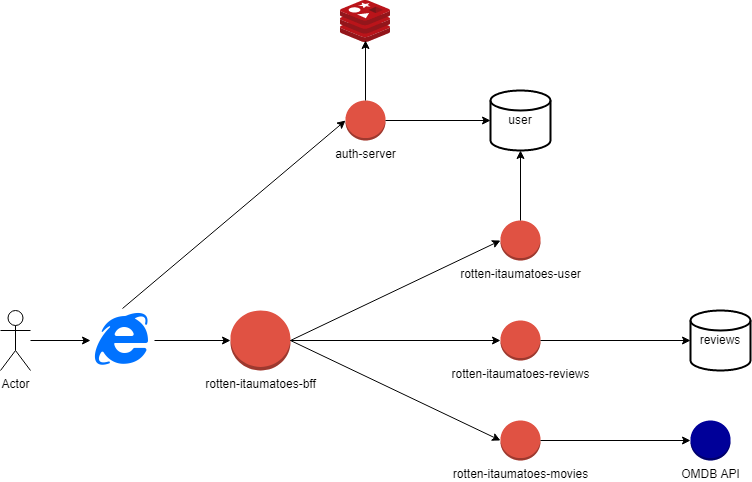

The diagram above was exported from draw.io. Its source (the exported page's mxGraphModel, read from the mxfile embedded in the PNG):
<mxGraphModel dx="1342" dy="622" grid="1" gridSize="10" guides="1" tooltips="1" connect="1" arrows="1" fold="1" page="1" pageScale="1" pageWidth="2339" pageHeight="3300" math="0" shadow="0">
  <root>
    <mxCell id="0" />
    <mxCell id="1" parent="0" />
    <mxCell id="riQs905knr4CKrzgP2Xy-1" value="Actor" style="shape=umlActor;verticalLabelPosition=bottom;verticalAlign=top;html=1;outlineConnect=0;" vertex="1" parent="1">
      <mxGeometry x="130" y="360" width="30" height="60" as="geometry" />
    </mxCell>
    <mxCell id="riQs905knr4CKrzgP2Xy-33" value="rotten-itaumatoes-reviews" style="outlineConnect=0;dashed=0;verticalLabelPosition=bottom;verticalAlign=top;align=center;html=1;shape=mxgraph.aws3.object;fillColor=#E05243;gradientColor=none;" vertex="1" parent="1">
      <mxGeometry x="630" y="370" width="40" height="40" as="geometry" />
    </mxCell>
    <mxCell id="riQs905knr4CKrzgP2Xy-34" value="rotten-itaumatoes-movies" style="outlineConnect=0;dashed=0;verticalLabelPosition=bottom;verticalAlign=top;align=center;html=1;shape=mxgraph.aws3.object;fillColor=#E05243;gradientColor=none;" vertex="1" parent="1">
      <mxGeometry x="630" y="470" width="40" height="40" as="geometry" />
    </mxCell>
    <mxCell id="riQs905knr4CKrzgP2Xy-37" value="" style="shape=image;html=1;verticalAlign=top;verticalLabelPosition=bottom;labelBackgroundColor=#ffffff;imageAspect=0;aspect=fixed;image=https://cdn2.iconfinder.com/data/icons/social-media-and-payment/64/-43-128.png" vertex="1" parent="1">
      <mxGeometry x="220" y="358" width="64" height="64" as="geometry" />
    </mxCell>
    <mxCell id="riQs905knr4CKrzgP2Xy-38" value="auth-server" style="outlineConnect=0;dashed=0;verticalLabelPosition=bottom;verticalAlign=top;align=center;html=1;shape=mxgraph.aws3.object;fillColor=#E05243;gradientColor=none;" vertex="1" parent="1">
      <mxGeometry x="475" y="150" width="40" height="40" as="geometry" />
    </mxCell>
    <mxCell id="riQs905knr4CKrzgP2Xy-39" value="" style="endArrow=classic;html=1;rounded=0;entryX=0;entryY=0.5;entryDx=0;entryDy=0;" edge="1" parent="1" source="riQs905knr4CKrzgP2Xy-1" target="riQs905knr4CKrzgP2Xy-37">
      <mxGeometry width="50" height="50" relative="1" as="geometry">
        <mxPoint x="660" y="460" as="sourcePoint" />
        <mxPoint x="710" y="410" as="targetPoint" />
      </mxGeometry>
    </mxCell>
    <mxCell id="riQs905knr4CKrzgP2Xy-40" value="" style="endArrow=classic;html=1;rounded=0;exitX=1;exitY=0.5;exitDx=0;exitDy=0;entryX=0;entryY=0.5;entryDx=0;entryDy=0;entryPerimeter=0;" edge="1" parent="1" source="riQs905knr4CKrzgP2Xy-37" target="riQs905knr4CKrzgP2Xy-42">
      <mxGeometry width="50" height="50" relative="1" as="geometry">
        <mxPoint x="660" y="460" as="sourcePoint" />
        <mxPoint x="330" y="360" as="targetPoint" />
      </mxGeometry>
    </mxCell>
    <mxCell id="riQs905knr4CKrzgP2Xy-41" value="rotten-itaumatoes-user" style="outlineConnect=0;dashed=0;verticalLabelPosition=bottom;verticalAlign=top;align=center;html=1;shape=mxgraph.aws3.object;fillColor=#E05243;gradientColor=none;" vertex="1" parent="1">
      <mxGeometry x="630" y="270" width="40" height="40" as="geometry" />
    </mxCell>
    <mxCell id="riQs905knr4CKrzgP2Xy-42" value="rotten-itaumatoes-bff" style="outlineConnect=0;dashed=0;verticalLabelPosition=bottom;verticalAlign=top;align=center;html=1;shape=mxgraph.aws3.object;fillColor=#E05243;gradientColor=none;" vertex="1" parent="1">
      <mxGeometry x="360" y="360" width="60" height="60" as="geometry" />
    </mxCell>
    <mxCell id="riQs905knr4CKrzgP2Xy-43" value="" style="endArrow=classic;html=1;rounded=0;exitX=0.5;exitY=0;exitDx=0;exitDy=0;entryX=0;entryY=0.5;entryDx=0;entryDy=0;entryPerimeter=0;" edge="1" parent="1" source="riQs905knr4CKrzgP2Xy-37" target="riQs905knr4CKrzgP2Xy-38">
      <mxGeometry width="50" height="50" relative="1" as="geometry">
        <mxPoint x="660" y="460" as="sourcePoint" />
        <mxPoint x="710" y="410" as="targetPoint" />
      </mxGeometry>
    </mxCell>
    <mxCell id="riQs905knr4CKrzgP2Xy-44" value="user" style="strokeWidth=2;html=1;shape=mxgraph.flowchart.database;whiteSpace=wrap;" vertex="1" parent="1">
      <mxGeometry x="620" y="140" width="60" height="60" as="geometry" />
    </mxCell>
    <mxCell id="riQs905knr4CKrzgP2Xy-45" value="" style="sketch=0;aspect=fixed;html=1;points=[];align=center;image;fontSize=12;image=img/lib/mscae/Cache_Redis_Product.svg;" vertex="1" parent="1">
      <mxGeometry x="470" y="50" width="50" height="42" as="geometry" />
    </mxCell>
    <mxCell id="riQs905knr4CKrzgP2Xy-46" value="" style="endArrow=classic;html=1;rounded=0;exitX=0.5;exitY=0;exitDx=0;exitDy=0;exitPerimeter=0;" edge="1" parent="1" source="riQs905knr4CKrzgP2Xy-38">
      <mxGeometry width="50" height="50" relative="1" as="geometry">
        <mxPoint x="660" y="400" as="sourcePoint" />
        <mxPoint x="495" y="90" as="targetPoint" />
      </mxGeometry>
    </mxCell>
    <mxCell id="riQs905knr4CKrzgP2Xy-47" value="" style="endArrow=classic;html=1;rounded=0;exitX=1;exitY=0.5;exitDx=0;exitDy=0;exitPerimeter=0;entryX=0;entryY=0.5;entryDx=0;entryDy=0;entryPerimeter=0;" edge="1" parent="1" source="riQs905knr4CKrzgP2Xy-38" target="riQs905knr4CKrzgP2Xy-44">
      <mxGeometry width="50" height="50" relative="1" as="geometry">
        <mxPoint x="660" y="300" as="sourcePoint" />
        <mxPoint x="710" y="250" as="targetPoint" />
      </mxGeometry>
    </mxCell>
    <mxCell id="riQs905knr4CKrzgP2Xy-48" value="" style="endArrow=classic;html=1;rounded=0;exitX=1;exitY=0.5;exitDx=0;exitDy=0;exitPerimeter=0;entryX=0;entryY=0.5;entryDx=0;entryDy=0;entryPerimeter=0;" edge="1" parent="1" source="riQs905knr4CKrzgP2Xy-42" target="riQs905knr4CKrzgP2Xy-41">
      <mxGeometry width="50" height="50" relative="1" as="geometry">
        <mxPoint x="660" y="400" as="sourcePoint" />
        <mxPoint x="710" y="350" as="targetPoint" />
      </mxGeometry>
    </mxCell>
    <mxCell id="riQs905knr4CKrzgP2Xy-49" value="" style="endArrow=classic;html=1;rounded=0;exitX=1;exitY=0.5;exitDx=0;exitDy=0;exitPerimeter=0;entryX=0;entryY=0.5;entryDx=0;entryDy=0;entryPerimeter=0;" edge="1" parent="1" source="riQs905knr4CKrzgP2Xy-42" target="riQs905knr4CKrzgP2Xy-33">
      <mxGeometry width="50" height="50" relative="1" as="geometry">
        <mxPoint x="660" y="400" as="sourcePoint" />
        <mxPoint x="710" y="350" as="targetPoint" />
      </mxGeometry>
    </mxCell>
    <mxCell id="riQs905knr4CKrzgP2Xy-50" value="" style="endArrow=classic;html=1;rounded=0;exitX=1;exitY=0.5;exitDx=0;exitDy=0;exitPerimeter=0;entryX=0;entryY=0.5;entryDx=0;entryDy=0;entryPerimeter=0;" edge="1" parent="1" source="riQs905knr4CKrzgP2Xy-42" target="riQs905knr4CKrzgP2Xy-34">
      <mxGeometry width="50" height="50" relative="1" as="geometry">
        <mxPoint x="660" y="400" as="sourcePoint" />
        <mxPoint x="710" y="350" as="targetPoint" />
      </mxGeometry>
    </mxCell>
    <mxCell id="riQs905knr4CKrzgP2Xy-51" value="OMDB API" style="outlineConnect=0;dashed=0;verticalLabelPosition=bottom;verticalAlign=top;align=center;html=1;shape=mxgraph.aws3.object;fillColor=#000099;gradientColor=none;" vertex="1" parent="1">
      <mxGeometry x="820" y="470" width="40" height="40" as="geometry" />
    </mxCell>
    <mxCell id="riQs905knr4CKrzgP2Xy-52" value="" style="endArrow=classic;html=1;rounded=0;entryX=0;entryY=0.5;entryDx=0;entryDy=0;entryPerimeter=0;exitX=1;exitY=0.5;exitDx=0;exitDy=0;exitPerimeter=0;" edge="1" parent="1" source="riQs905knr4CKrzgP2Xy-34" target="riQs905knr4CKrzgP2Xy-51">
      <mxGeometry width="50" height="50" relative="1" as="geometry">
        <mxPoint x="660" y="400" as="sourcePoint" />
        <mxPoint x="710" y="350" as="targetPoint" />
      </mxGeometry>
    </mxCell>
    <mxCell id="riQs905knr4CKrzgP2Xy-53" value="" style="endArrow=classic;html=1;rounded=0;entryX=0.5;entryY=1;entryDx=0;entryDy=0;entryPerimeter=0;" edge="1" parent="1" target="riQs905knr4CKrzgP2Xy-44">
      <mxGeometry width="50" height="50" relative="1" as="geometry">
        <mxPoint x="650" y="270" as="sourcePoint" />
        <mxPoint x="710" y="350" as="targetPoint" />
      </mxGeometry>
    </mxCell>
    <mxCell id="riQs905knr4CKrzgP2Xy-54" value="reviews" style="strokeWidth=2;html=1;shape=mxgraph.flowchart.database;whiteSpace=wrap;" vertex="1" parent="1">
      <mxGeometry x="820" y="360" width="60" height="60" as="geometry" />
    </mxCell>
    <mxCell id="riQs905knr4CKrzgP2Xy-55" value="" style="endArrow=classic;html=1;rounded=0;entryX=0;entryY=0.5;entryDx=0;entryDy=0;entryPerimeter=0;exitX=1;exitY=0.5;exitDx=0;exitDy=0;exitPerimeter=0;" edge="1" parent="1" source="riQs905knr4CKrzgP2Xy-33" target="riQs905knr4CKrzgP2Xy-54">
      <mxGeometry width="50" height="50" relative="1" as="geometry">
        <mxPoint x="660" y="400" as="sourcePoint" />
        <mxPoint x="710" y="350" as="targetPoint" />
      </mxGeometry>
    </mxCell>
  </root>
</mxGraphModel>